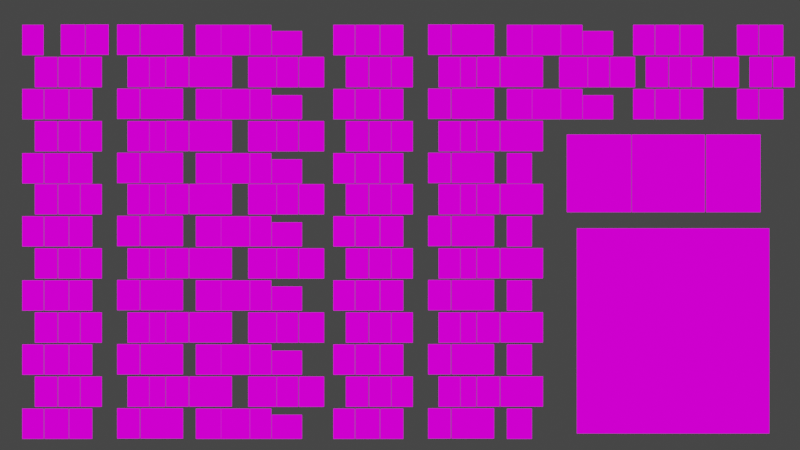 # Source: font_test.blend  (saved by Blender 2.80.43; exported with 4.5.12 LTS)
import bpy
from mathutils import Matrix  # noqa: F401  (used for matrix-valued properties, if any)

bpy.ops.wm.read_factory_settings(use_empty=True)
scene = bpy.context.scene
scene.name = 'Scene'

# ---- collections
col_collection = bpy.data.collections.new('Collection'); scene.collection.children.link(col_collection)

# ---- images (referenced by path relative to the original .blend; pixels are not part of the script)
import os
ASSET_DIR = os.environ.get("B2B_ASSET_DIR", "")  # directory of the original .blend (textures are referenced by path, not embedded)
HERE = os.path.dirname(os.path.abspath(__file__))  # packed textures are extracted next to this script under _unpacked/

def load_image(name, relpath, width, height, colorspace="sRGB"):
    """Load a texture the original file referenced (path relative to the .blend, or extracted next to this script)."""
    p = next((c for c in (os.path.join(HERE, relpath), os.path.join(ASSET_DIR, relpath)) if relpath and os.path.exists(c)), "")
    if p:
        img = bpy.data.images.load(p, check_existing=True)
        img.name = name
    else:  # same state as the original file: an image datablock whose file is absent (Cycles renders it pink)
        img = bpy.data.images.new(name, width, height)
        img.source = "FILE"
        img.filepath = "//" + (relpath or name)
    img.colorspace_settings.name = colorspace
    return img
img_digits_png = load_image('digits.png', 'digits.png', 1024, 1024, 'sRGB')

# ---- materials (node trees are filled in below, after node groups)
mat_font_test_mixed_msdf = bpy.data.materials.new('font_test_mixed_msdf')
mat_font_test_mixed_msdf.use_transparent_shadow = False
mat_font_test_mixed_msdf.roughness = 0.25

# ---- material node trees
mat_font_test_mixed_msdf.use_nodes = True; mat_font_test_mixed_msdf.node_tree.nodes.clear()
_N = mat_font_test_mixed_msdf.node_tree.nodes; _L = mat_font_test_mixed_msdf.node_tree.links
n0 = _N.new('ShaderNodeOutputMaterial'); n0.name = 'Material Output'; n0.location = (300, 300)
n1 = _N.new('ShaderNodeEmission'); n1.name = 'Emission'; n1.location = (10, 300)
n2 = _N.new('ShaderNodeTexImage'); n2.name = 'Image Texture'; n2.location = (-280, 280)
n2.image = img_digits_png
_L.new(n1.outputs[0], n0.inputs[0])
_L.new(n2.outputs[0], n1.inputs[0])
n0.is_active_output = True

# ---- world
world_world = bpy.data.worlds.new('World'); scene.world = world_world
world_world.use_nodes = True; world_world.node_tree.nodes.clear()
_N = world_world.node_tree.nodes; _L = world_world.node_tree.links
n0 = _N.new('ShaderNodeOutputWorld'); n0.name = 'World Output'; n0.location = (300, 300)
n1 = _N.new('ShaderNodeBackground'); n1.name = 'Background'; n1.location = (10, 300)
n1.inputs[0].default_value = (0.05088, 0.05088, 0.05088, 1.0)
_L.new(n1.outputs[0], n0.inputs[0])
n0.is_active_output = True
world_world.color = (0.05088, 0.05088, 0.05088)
world_world.use_sun_shadow = False
world_world.sun_shadow_jitter_overblur = 0.0

# ---- cameras
cam_camera = bpy.data.cameras.new('Camera')
cam_camera.sensor_fit = 'VERTICAL'
cam_camera.clip_end = 100.0
cam_camera.lens = 58.98
cam_camera.ortho_scale = 7.314
cam_camera.lens_unit = 'FOV'
cam_camera.dof.focus_distance = 0.0
cam_camera.dof.aperture_fstop = 128.0

# ---- lights
light_light = bpy.data.lights.new('Light', 'POINT')
light_light.transmission_factor = 0.0
light_light.cutoff_distance = 30.0
light_light.energy = 1000.0
light_light.shadow_buffer_clip_start = 1.001
light_light.shadow_soft_size = 0.1
light_light.shadow_maximum_resolution = 0.006
light_light.use_absolute_resolution = True

# ---- meshes
me_plane_013 = bpy.data.meshes.new('Plane.013')
me_plane_013.from_pydata([(0.5873, 0.04512, 6.107), (0.8139, 0.04512, 6.107), (0.5873, 0.3185, 6.107), (0.8139, 0.3185, 6.107), (0.8162, 0.04512, 6.107), (1.073, 0.04512, 6.107), (0.8162, 0.3185, 6.107), (1.073, 0.3185, 6.107), (1.077, 0.04512, 6.107), (1.269, 0.04512, 6.107), (1.077, 0.3185, 6.107), (1.269, 0.3185, 6.107)], [], [(3, 2, 0, 1), (7, 6, 4, 5), (11, 10, 8, 9)])
_uv = me_plane_013.uv_layers.new(name='UVMap')
_uv.uv.foreach_set('vector', [0.9825, 1.0, 0.9136, 1.0, 0.9136, 0.0, 0.9825, 2.436e-05, 0.9085, 1.0, 0.8306, 1.0, 0.8306, 0.0, 0.9085, 2.756e-05, 0.806, 1.0, 0.7475, 1.0, 0.7475, 0.0, 0.806, 2.071e-05])
me_plane_013.materials.append(mat_font_test_mixed_msdf)
me_plane_013.use_remesh_preserve_volume = False
me_plane_013.use_remesh_preserve_attributes = False
me_plane_013.use_mirror_vertex_groups = False
me_plane_013.update()
me_plane_014 = bpy.data.meshes.new('Plane.014')
me_plane_014.from_pydata([(-3.223, 1.81, 0.0), (-3.416, 1.81, 0.0), (-3.223, 1.536, 0.0), (-3.416, 1.536, 0.0), (-2.122, 1.52, 0.0), (-2.264, 1.52, 0.0), (-2.122, 1.246, 0.0), (-2.264, 1.246, 0.0), (-2.635, 1.813, 0.0), (-2.842, 1.813, 0.0), (-2.635, 1.539, 0.0), (-2.842, 1.539, 0.0), (-2.268, 1.52, 0.0), (-2.464, 1.52, 0.0), (-2.268, 1.246, 0.0), (-2.464, 1.246, 0.0), (-2.849, 1.813, 0.0), (-3.067, 1.813, 0.0), (-2.849, 1.539, 0.0), (-3.067, 1.539, 0.0), (-2.696, 1.52, 0.0), (-2.888, 1.52, 0.0), (-2.696, 1.246, 0.0), (-2.888, 1.246, 0.0), (-2.893, 1.52, 0.0), (-3.09, 1.52, 0.0), (-2.893, 1.246, 0.0), (-3.09, 1.246, 0.0), (-3.098, 1.52, 0.0), (-3.302, 1.52, 0.0), (-3.098, 1.246, 0.0), (-3.302, 1.246, 0.0), (0.5873, 0.04512, 6.107), (0.8139, 0.04512, 6.107), (0.5873, 0.3185, 6.107), (0.8139, 0.3185, 6.107), (0.8162, 0.04512, 6.107), (1.073, 0.04512, 6.107), (0.8162, 0.3185, 6.107), (1.073, 0.3185, 6.107), (1.077, 0.04512, 6.107), (1.269, 0.04512, 6.107), (1.077, 0.3185, 6.107), (1.269, 0.3185, 6.107), (-1.962, 1.813, 0.0), (-2.154, 1.813, 0.0), (-1.962, 1.539, 0.0), (-2.154, 1.539, 0.0), (-2.144, 1.813, 0.0), (-2.346, 1.813, 0.0), (-2.144, 1.539, 0.0), (-2.346, 1.539, 0.0), (-2.354, 1.813, 0.0), (-2.558, 1.813, 0.0), (-2.354, 1.539, 0.0), (-2.558, 1.539, 0.0), (-0.886, 1.754, -1.192e-07), (-1.159, 1.754, -1.192e-07), (-0.886, 1.536, -1.192e-07), (-1.159, 1.536, -1.192e-07), (-1.164, 1.81, -1.192e-07), (-1.356, 1.81, -1.192e-07), (-1.164, 1.536, -1.192e-07), (-1.356, 1.536, -1.192e-07), (-1.36, 1.81, -1.192e-07), (-1.617, 1.81, -1.192e-07), (-1.36, 1.536, -1.192e-07), (-1.617, 1.536, -1.192e-07), (-1.619, 1.81, -1.192e-07), (-1.846, 1.81, -1.192e-07), (-1.619, 1.536, -1.192e-07), (-1.846, 1.536, -1.192e-07), (-1.52, 1.521, 0.0), (-1.711, 1.521, 0.0), (-1.52, 1.248, 0.0), (-1.711, 1.248, 0.0), (-1.702, 1.521, 0.0), (-1.904, 1.521, 0.0), (-1.702, 1.248, 0.0), (-1.904, 1.248, 0.0), (-1.912, 1.521, 0.0), (-2.116, 1.521, 0.0), (-1.912, 1.248, 0.0), (-2.116, 1.248, 0.0), (-0.9201, 1.52, -1.192e-07), (-1.113, 1.52, -1.192e-07), (-0.9201, 1.246, -1.192e-07), (-1.113, 1.246, -1.192e-07), (-1.117, 1.52, -1.192e-07), (-1.373, 1.52, -1.192e-07), (-1.117, 1.246, -1.192e-07), (-1.373, 1.246, -1.192e-07), (-0.6866, 1.52, -1.192e-07), (-0.9133, 1.52, -1.192e-07), (-0.6866, 1.246, -1.192e-07), (-0.9133, 1.246, -1.192e-07), (-0.41, 1.81, 0.0), (-0.6031, 1.81, 0.0), (-0.41, 1.536, 0.0), (-0.6031, 1.536, 0.0), (0.6902, 1.52, 0.0), (0.5488, 1.52, 0.0), (0.6902, 1.246, 0.0), (0.5488, 1.246, 0.0), (0.02951, 1.81, 0.0), (-0.1772, 1.81, 0.0), (0.02951, 1.536, 0.0), (-0.1772, 1.536, 0.0), (0.5443, 1.52, 0.0), (0.3487, 1.52, 0.0), (0.5443, 1.246, 0.0), (0.3487, 1.246, 0.0), (-0.185, 1.81, 0.0), (-0.4025, 1.81, 0.0), (-0.185, 1.536, 0.0), (-0.4025, 1.536, 0.0), (0.1162, 1.52, 0.0), (-0.07589, 1.52, 0.0), (0.1162, 1.246, 0.0), (-0.07589, 1.246, 0.0), (-0.0807, 1.52, 0.0), (-0.2775, 1.52, 0.0), (-0.0807, 1.246, 0.0), (-0.2775, 1.246, 0.0), (-0.2859, 1.52, 0.0), (-0.4897, 1.52, 0.0), (-0.2859, 1.246, 0.0), (-0.4897, 1.246, 0.0), (0.8505, 1.813, 0.0), (0.6587, 1.813, 0.0), (0.8505, 1.539, 0.0), (0.6587, 1.539, 0.0), (0.6684, 1.813, 0.0), (0.4665, 1.813, 0.0), (0.6684, 1.539, 0.0), (0.4665, 1.539, 0.0), (0.4581, 1.813, 0.0), (0.2543, 1.813, 0.0), (0.4581, 1.539, 0.0), (0.2543, 1.539, 0.0), (1.927, 1.754, -1.192e-07), (1.653, 1.754, -1.192e-07), (1.927, 1.536, -1.192e-07), (1.653, 1.536, -1.192e-07), (1.649, 1.81, -1.192e-07), (1.456, 1.81, -1.192e-07), (1.649, 1.536, -1.192e-07), (1.456, 1.536, -1.192e-07), (1.452, 1.81, -1.192e-07), (1.196, 1.81, -1.192e-07), (1.452, 1.536, -1.192e-07), (1.196, 1.536, -1.192e-07), (1.193, 1.81, -1.192e-07), (0.9668, 1.81, -1.192e-07), (1.193, 1.536, -1.192e-07), (0.9668, 1.536, -1.192e-07), (1.293, 1.521, 0.0), (1.101, 1.521, 0.0), (1.293, 1.248, 0.0), (1.101, 1.248, 0.0), (1.111, 1.521, 0.0), (0.9089, 1.521, 0.0), (1.111, 1.248, 0.0), (0.9089, 1.248, 0.0), (0.9005, 1.521, 0.0), (0.6967, 1.521, 0.0), (0.9005, 1.248, 0.0), (0.6967, 1.248, 0.0), (1.892, 1.52, -1.192e-07), (1.7, 1.52, -1.192e-07), (1.892, 1.246, -1.192e-07), (1.7, 1.246, -1.192e-07), (1.696, 1.52, -1.192e-07), (1.439, 1.52, -1.192e-07), (1.696, 1.246, -1.192e-07), (1.439, 1.246, -1.192e-07), (2.126, 1.52, -1.192e-07), (1.899, 1.52, -1.192e-07), (2.126, 1.246, -1.192e-07), (1.899, 1.246, -1.192e-07), (2.301, 1.81, 0.0), (2.108, 1.81, 0.0), (2.301, 1.536, 0.0), (2.108, 1.536, 0.0), (2.741, 1.81, 0.0), (2.534, 1.81, 0.0), (2.741, 1.536, 0.0), (2.534, 1.536, 0.0), (2.526, 1.81, 0.0), (2.309, 1.81, 0.0), (2.526, 1.536, 0.0), (2.309, 1.536, 0.0), (2.828, 1.52, 0.0), (2.636, 1.52, 0.0), (2.828, 1.246, 0.0), (2.636, 1.246, 0.0), (2.631, 1.52, 0.0), (2.434, 1.52, 0.0), (2.631, 1.246, 0.0), (2.434, 1.246, 0.0), (2.426, 1.52, 0.0), (2.222, 1.52, 0.0), (2.426, 1.246, 0.0), (2.222, 1.246, 0.0), (-3.223, 1.23, 0.0), (-3.416, 1.23, 0.0), (-3.223, 0.9562, 0.0), (-3.416, 0.9562, 0.0), (-2.122, 0.9396, 0.0), (-2.264, 0.9396, 0.0), (-2.122, 0.6662, 0.0), (-2.264, 0.6662, 0.0), (-2.783, 1.23, 0.0), (-2.99, 1.23, 0.0), (-2.783, 0.9562, 0.0), (-2.99, 0.9562, 0.0), (-2.268, 0.9396, 0.0), (-2.464, 0.9396, 0.0), (-2.268, 0.6662, 0.0), (-2.464, 0.6662, 0.0), (-2.997, 1.23, 0.0), (-3.215, 1.23, 0.0), (-2.997, 0.9562, 0.0), (-3.215, 0.9562, 0.0), (-2.696, 0.9396, 0.0), (-2.888, 0.9396, 0.0), (-2.696, 0.6662, 0.0), (-2.888, 0.6662, 0.0), (-2.893, 0.9396, 0.0), (-3.09, 0.9396, 0.0), (-2.893, 0.6662, 0.0), (-3.09, 0.6662, 0.0), (-3.098, 0.9396, 0.0), (-3.302, 0.9396, 0.0), (-3.098, 0.6662, 0.0), (-3.302, 0.6662, 0.0), (-1.962, 1.233, 0.0), (-2.154, 1.233, 0.0), (-1.962, 0.9595, 0.0), (-2.154, 0.9595, 0.0), (-2.144, 1.233, 0.0), (-2.346, 1.233, 0.0), (-2.144, 0.9595, 0.0), (-2.346, 0.9595, 0.0), (-2.354, 1.233, 0.0), (-2.558, 1.233, 0.0), (-2.354, 0.9595, 0.0), (-2.558, 0.9595, 0.0), (-0.886, 1.174, -1.192e-07), (-1.159, 1.174, -1.192e-07), (-0.886, 0.9562, -1.192e-07), (-1.159, 0.9562, -1.192e-07), (-1.164, 1.23, -1.192e-07), (-1.356, 1.23, -1.192e-07), (-1.164, 0.9562, -1.192e-07), (-1.356, 0.9562, -1.192e-07), (-1.36, 1.23, -1.192e-07), (-1.617, 1.23, -1.192e-07), (-1.36, 0.9562, -1.192e-07), (-1.617, 0.9562, -1.192e-07), (-1.619, 1.23, -1.192e-07), (-1.846, 1.23, -1.192e-07), (-1.619, 0.9562, -1.192e-07), (-1.846, 0.9562, -1.192e-07), (-1.52, 0.9412, 0.0), (-1.711, 0.9412, 0.0), (-1.52, 0.6678, 0.0), (-1.711, 0.6678, 0.0), (-1.702, 0.9412, 0.0), (-1.904, 0.9412, 0.0), (-1.702, 0.6678, 0.0), (-1.904, 0.6678, 0.0), (-1.912, 0.9412, 0.0), (-2.116, 0.9412, 0.0), (-1.912, 0.6678, 0.0), (-2.116, 0.6678, 0.0), (-0.9201, 0.9396, -1.192e-07), (-1.113, 0.9396, -1.192e-07), (-0.9201, 0.6662, -1.192e-07), (-1.113, 0.6662, -1.192e-07), (-1.117, 0.9396, -1.192e-07), (-1.373, 0.9396, -1.192e-07), (-1.117, 0.6662, -1.192e-07), (-1.373, 0.6662, -1.192e-07), (-0.6866, 0.9396, -1.192e-07), (-0.9133, 0.9396, -1.192e-07), (-0.6866, 0.6662, -1.192e-07), (-0.9133, 0.6662, -1.192e-07), (-0.41, 1.23, 0.0), (-0.6031, 1.23, 0.0), (-0.41, 0.9562, 0.0), (-0.6031, 0.9562, 0.0), (0.6902, 0.9396, 0.0), (0.5488, 0.9396, 0.0), (0.6902, 0.6662, 0.0), (0.5488, 0.6662, 0.0), (0.02951, 1.23, 0.0), (-0.1772, 1.23, 0.0), (0.02951, 0.9562, 0.0), (-0.1772, 0.9562, 0.0), (0.5443, 0.9396, 0.0), (0.3487, 0.9396, 0.0), (0.5443, 0.6662, 0.0), (0.3487, 0.6662, 0.0), (-0.185, 1.23, 0.0), (-0.4025, 1.23, 0.0), (-0.185, 0.9562, 0.0), (-0.4025, 0.9562, 0.0), (0.1162, 0.9396, 0.0), (-0.07589, 0.9396, 0.0), (0.1162, 0.6662, 0.0), (-0.07589, 0.6662, 0.0), (-0.0807, 0.9396, 0.0), (-0.2775, 0.9396, 0.0), (-0.0807, 0.6662, 0.0), (-0.2775, 0.6662, 0.0), (-0.2859, 0.9396, 0.0), (-0.4897, 0.9396, 0.0), (-0.2859, 0.6662, 0.0), (-0.4897, 0.6662, 0.0), (0.8505, 1.233, 0.0), (0.6587, 1.233, 0.0), (0.8505, 0.9595, 0.0), (0.6587, 0.9595, 0.0), (0.6684, 1.233, 0.0), (0.4665, 1.233, 0.0), (0.6684, 0.9595, 0.0), (0.4665, 0.9595, 0.0), (0.4581, 1.233, 0.0), (0.2543, 1.233, 0.0), (0.4581, 0.9595, 0.0), (0.2543, 0.9595, 0.0), (1.927, 1.174, -1.192e-07), (1.653, 1.174, -1.192e-07), (1.927, 0.9562, -1.192e-07), (1.653, 0.9562, -1.192e-07), (1.649, 1.23, -1.192e-07), (1.456, 1.23, -1.192e-07), (1.649, 0.9562, -1.192e-07), (1.456, 0.9562, -1.192e-07), (1.452, 1.23, -1.192e-07), (1.196, 1.23, -1.192e-07), (1.452, 0.9562, -1.192e-07), (1.196, 0.9562, -1.192e-07), (1.193, 1.23, -1.192e-07), (0.9668, 1.23, -1.192e-07), (1.193, 0.9562, -1.192e-07), (0.9668, 0.9562, -1.192e-07), (1.293, 0.9412, 0.0), (1.101, 0.9412, 0.0), (1.293, 0.6678, 0.0), (1.101, 0.6678, 0.0), (1.111, 0.9412, 0.0), (0.9089, 0.9412, 0.0), (1.111, 0.6678, 0.0), (0.9089, 0.6678, 0.0), (0.9005, 0.9412, 0.0), (0.6967, 0.9412, 0.0), (0.9005, 0.6678, 0.0), (0.6967, 0.6678, 0.0), (3.322, -0.02956, 0.05164), (1.591, -0.02957, 0.05164), (3.322, -1.875, 0.05164), (1.591, -1.875, 0.05164), (2.301, 1.23, 0.0), (2.108, 1.23, 0.0), (2.301, 0.9562, 0.0), (2.108, 0.9562, 0.0), (2.741, 1.23, 0.0), (2.534, 1.23, 0.0), (2.741, 0.9562, 0.0), (2.534, 0.9562, 0.0), (2.526, 1.23, 0.0), (2.309, 1.23, 0.0), (2.526, 0.9562, 0.0), (2.309, 0.9562, 0.0), (-3.223, 0.6496, 0.0), (-3.416, 0.6496, 0.0), (-3.223, 0.3762, 0.0), (-3.416, 0.3762, 0.0), (-2.122, 0.3696, 0.0), (-2.264, 0.3696, 0.0), (-2.122, 0.0962, 0.0), (-2.264, 0.0962, 0.0), (-2.783, 0.6496, 0.0), (-2.99, 0.6496, 0.0), (-2.783, 0.3762, 0.0), (-2.99, 0.3762, 0.0), (-2.268, 0.3696, 0.0), (-2.464, 0.3696, 0.0), (-2.268, 0.0962, 0.0), (-2.464, 0.0962, 0.0), (-2.997, 0.6496, 0.0), (-3.215, 0.6496, 0.0), (-2.997, 0.3762, 0.0), (-3.215, 0.3762, 0.0), (-2.696, 0.3696, 0.0), (-2.888, 0.3696, 0.0), (-2.696, 0.0962, 0.0), (-2.888, 0.0962, 0.0), (-2.893, 0.3696, 0.0), (-3.09, 0.3696, 0.0), (-2.893, 0.0962, 0.0), (-3.09, 0.0962, 0.0), (-3.098, 0.3696, 0.0), (-3.302, 0.3696, 0.0), (-3.098, 0.0962, 0.0), (-3.302, 0.0962, 0.0), (-1.962, 0.6529, 0.0), (-2.154, 0.6529, 0.0), (-1.962, 0.3795, 0.0), (-2.154, 0.3795, 0.0), (-2.144, 0.6529, 0.0), (-2.346, 0.6529, 0.0), (-2.144, 0.3795, 0.0), (-2.346, 0.3795, 0.0), (-2.354, 0.6529, 0.0), (-2.558, 0.6529, 0.0), (-2.354, 0.3795, 0.0), (-2.558, 0.3795, 0.0), (-0.886, 0.5943, -1.192e-07), (-1.159, 0.5943, -1.192e-07), (-0.886, 0.3762, -1.192e-07), (-1.159, 0.3762, -1.192e-07), (-1.164, 0.6496, -1.192e-07), (-1.356, 0.6496, -1.192e-07), (-1.164, 0.3762, -1.192e-07), (-1.356, 0.3762, -1.192e-07), (-1.36, 0.6496, -1.192e-07), (-1.617, 0.6496, -1.192e-07), (-1.36, 0.3762, -1.192e-07), (-1.617, 0.3762, -1.192e-07), (-1.619, 0.6496, -1.192e-07), (-1.846, 0.6496, -1.192e-07), (-1.619, 0.3762, -1.192e-07), (-1.846, 0.3762, -1.192e-07), (-1.52, 0.3712, 0.0), (-1.711, 0.3712, 0.0), (-1.52, 0.09784, 0.0), (-1.711, 0.09784, 0.0), (-1.702, 0.3712, 0.0), (-1.904, 0.3712, 0.0), (-1.702, 0.09784, 0.0), (-1.904, 0.09784, 0.0), (-1.912, 0.3712, 0.0), (-2.116, 0.3712, 0.0), (-1.912, 0.09784, 0.0), (-2.116, 0.09784, 0.0), (-0.9201, 0.3696, -1.192e-07), (-1.113, 0.3696, -1.192e-07), (-0.9201, 0.0962, -1.192e-07), (-1.113, 0.0962, -1.192e-07), (-1.117, 0.3696, -1.192e-07), (-1.373, 0.3696, -1.192e-07), (-1.117, 0.0962, -1.192e-07), (-1.373, 0.0962, -1.192e-07), (-0.6866, 0.3696, -1.192e-07), (-0.9133, 0.3696, -1.192e-07), (-0.6866, 0.0962, -1.192e-07), (-0.9133, 0.0962, -1.192e-07), (-0.41, 0.6496, 0.0), (-0.6031, 0.6496, 0.0), (-0.41, 0.3762, 0.0), (-0.6031, 0.3762, 0.0), (0.6902, 0.3696, 0.0), (0.5488, 0.3696, 0.0), (0.6902, 0.0962, 0.0), (0.5488, 0.0962, 0.0), (0.02951, 0.6496, 0.0), (-0.1772, 0.6496, 0.0), (0.02951, 0.3762, 0.0), (-0.1772, 0.3762, 0.0), (0.5443, 0.3696, 0.0), (0.3487, 0.3696, 0.0), (0.5443, 0.0962, 0.0), (0.3487, 0.0962, 0.0), (-0.185, 0.6496, 0.0), (-0.4025, 0.6496, 0.0), (-0.185, 0.3762, 0.0), (-0.4025, 0.3762, 0.0), (0.1162, 0.3696, 0.0), (-0.07589, 0.3696, 0.0), (0.1162, 0.0962, 0.0), (-0.07589, 0.0962, 0.0), (-0.0807, 0.3696, 0.0), (-0.2775, 0.3696, 0.0), (-0.0807, 0.0962, 0.0), (-0.2775, 0.0962, 0.0), (-0.2859, 0.3696, 0.0), (-0.4897, 0.3696, 0.0), (-0.2859, 0.0962, 0.0), (-0.4897, 0.0962, 0.0), (0.8505, 0.6529, 0.0), (0.6587, 0.6529, 0.0), (0.8505, 0.3795, 0.0), (0.6587, 0.3795, 0.0), (0.6684, 0.6529, 0.0), (0.4665, 0.6529, 0.0), (0.6684, 0.3795, 0.0), (0.4665, 0.3795, 0.0), (0.4581, 0.6529, 0.0), (0.2543, 0.6529, 0.0), (0.4581, 0.3795, 0.0), (0.2543, 0.3795, 0.0), (1.193, 0.6496, -1.192e-07), (0.9668, 0.6496, -1.192e-07), (1.193, 0.3762, -1.192e-07), (0.9668, 0.3762, -1.192e-07), (1.293, 0.3712, 0.0), (1.101, 0.3712, 0.0), (1.293, 0.09784, 0.0), (1.101, 0.09784, 0.0), (1.111, 0.3712, 0.0), (0.9089, 0.3712, 0.0), (1.111, 0.09784, 0.0), (0.9089, 0.09784, 0.0), (0.9005, 0.3712, 0.0), (0.6967, 0.3712, 0.0), (0.9005, 0.09784, 0.0), (0.6967, 0.09783, 0.0), (-3.223, 0.07959, 0.0), (-3.416, 0.07958, 0.0), (-3.223, -0.1938, 0.0), (-3.416, -0.1938, 0.0), (-2.783, 0.07959, 0.0), (-2.99, 0.07959, 0.0), (-2.783, -0.1938, 0.0), (-2.99, -0.1938, 0.0), (-2.997, 0.07959, 0.0), (-3.215, 0.07959, 0.0), (-2.997, -0.1938, 0.0), (-3.215, -0.1938, 0.0), (-1.962, 0.08286, 0.0), (-2.154, 0.08286, 0.0), (-1.962, -0.1905, 0.0), (-2.154, -0.1905, 0.0), (-2.144, 0.08286, 0.0), (-2.346, 0.08286, 0.0), (-2.144, -0.1905, 0.0), (-2.346, -0.1905, 0.0), (-2.354, 0.08286, 0.0), (-2.558, 0.08286, 0.0), (-2.354, -0.1905, 0.0), (-2.558, -0.1905, 0.0), (-0.886, 0.02434, -1.192e-07), (-1.159, 0.02434, -1.192e-07), (-0.886, -0.1938, -1.192e-07), (-1.159, -0.1938, -1.192e-07), (-1.164, 0.07959, -1.192e-07), (-1.356, 0.07959, -1.192e-07), (-1.164, -0.1938, -1.192e-07), (-1.356, -0.1938, -1.192e-07), (-1.36, 0.07959, -1.192e-07), (-1.617, 0.07959, -1.192e-07), (-1.36, -0.1938, -1.192e-07), (-1.617, -0.1938, -1.192e-07), (-1.619, 0.07959, -1.192e-07), (-1.846, 0.07959, -1.192e-07), (-1.619, -0.1938, -1.192e-07), (-1.846, -0.1938, -1.192e-07), (-0.41, 0.07959, 0.0), (-0.6031, 0.07958, 0.0), (-0.41, -0.1938, 0.0), (-0.6031, -0.1938, 0.0), (0.02951, 0.07959, 0.0), (-0.1772, 0.07959, 0.0), (0.02951, -0.1938, 0.0), (-0.1772, -0.1938, 0.0), (-0.185, 0.07959, 0.0), (-0.4025, 0.07959, 0.0), (-0.185, -0.1938, 0.0), (-0.4025, -0.1938, 0.0), (0.8505, 0.08286, 0.0), (0.6587, 0.08286, 0.0), (0.8505, -0.1905, 0.0), (0.6587, -0.1905, 0.0), (0.6684, 0.08286, 0.0), (0.4665, 0.08286, 0.0), (0.6684, -0.1905, 0.0), (0.4665, -0.1905, 0.0), (0.4581, 0.08286, 0.0), (0.2543, 0.08286, 0.0), (0.4581, -0.1905, 0.0), (0.2543, -0.1905, 0.0), (1.193, 0.07959, -1.192e-07), (0.9668, 0.07959, -1.192e-07), (1.193, -0.1938, -1.192e-07), (0.9668, -0.1938, -1.192e-07), (-2.122, -0.2104, 0.0), (-2.264, -0.2104, 0.0), (-2.122, -0.4838, 0.0), (-2.264, -0.4838, 0.0), (-2.268, -0.2104, 0.0), (-2.464, -0.2104, 0.0), (-2.268, -0.4838, 0.0), (-2.464, -0.4838, 0.0), (-2.696, -0.2104, 0.0), (-2.888, -0.2104, 0.0), (-2.696, -0.4838, 0.0), (-2.888, -0.4838, 0.0), (-2.893, -0.2104, 0.0), (-3.09, -0.2104, 0.0), (-2.893, -0.4838, 0.0), (-3.09, -0.4838, 0.0), (-3.098, -0.2104, 0.0), (-3.302, -0.2104, 0.0), (-3.098, -0.4838, 0.0), (-3.302, -0.4838, 0.0), (-1.52, -0.2088, 0.0), (-1.711, -0.2088, 0.0), (-1.52, -0.4822, 0.0), (-1.711, -0.4822, 0.0), (-1.702, -0.2088, 0.0), (-1.904, -0.2088, 0.0), (-1.702, -0.4822, 0.0), (-1.904, -0.4822, 0.0), (-1.912, -0.2088, 0.0), (-2.116, -0.2088, 0.0), (-1.912, -0.4822, 0.0), (-2.116, -0.4822, 0.0), (-0.9201, -0.2104, -1.192e-07), (-1.113, -0.2104, -1.192e-07), (-0.9201, -0.4838, -1.192e-07), (-1.113, -0.4838, -1.192e-07), (-1.117, -0.2104, -1.192e-07), (-1.373, -0.2104, -1.192e-07), (-1.117, -0.4838, -1.192e-07), (-1.373, -0.4838, -1.192e-07), (-0.6866, -0.2104, -1.192e-07), (-0.9133, -0.2104, -1.192e-07), (-0.6866, -0.4838, -1.192e-07), (-0.9133, -0.4838, -1.192e-07), (0.6902, -0.2104, 0.0), (0.5488, -0.2104, 0.0), (0.6902, -0.4838, 0.0), (0.5488, -0.4838, 0.0), (0.5443, -0.2104, 0.0), (0.3487, -0.2104, 0.0), (0.5443, -0.4838, 0.0), (0.3487, -0.4838, 0.0), (0.1162, -0.2104, 0.0), (-0.07589, -0.2104, 0.0), (0.1162, -0.4838, 0.0), (-0.07589, -0.4838, 0.0), (-0.0807, -0.2104, 0.0), (-0.2775, -0.2104, 0.0), (-0.0807, -0.4838, 0.0), (-0.2775, -0.4838, 0.0), (-0.2859, -0.2104, 0.0), (-0.4897, -0.2104, 0.0), (-0.2859, -0.4838, 0.0), (-0.4897, -0.4838, 0.0), (1.293, -0.2088, 0.0), (1.101, -0.2088, 0.0), (1.293, -0.4822, 0.0), (1.101, -0.4822, 0.0), (1.111, -0.2088, 0.0), (0.9089, -0.2088, 0.0), (1.111, -0.4822, 0.0), (0.9089, -0.4822, 0.0), (0.9005, -0.2088, 0.0), (0.6967, -0.2088, 0.0), (0.9005, -0.4822, 0.0), (0.6967, -0.4822, 0.0), (-3.223, -0.5004, 0.0), (-3.416, -0.5004, 0.0), (-3.223, -0.7738, 0.0), (-3.416, -0.7738, 0.0), (-2.783, -0.5004, 0.0), (-2.99, -0.5004, 0.0), (-2.783, -0.7738, 0.0), (-2.99, -0.7738, 0.0), (-2.997, -0.5004, 0.0), (-3.215, -0.5004, 0.0), (-2.997, -0.7738, 0.0), (-3.215, -0.7738, 0.0), (-1.962, -0.4971, 0.0), (-2.154, -0.4971, 0.0), (-1.962, -0.7705, 0.0), (-2.154, -0.7705, 0.0), (-2.144, -0.4971, 0.0), (-2.346, -0.4971, 0.0), (-2.144, -0.7705, 0.0), (-2.346, -0.7705, 0.0), (-2.354, -0.4971, 0.0), (-2.558, -0.4971, 0.0), (-2.354, -0.7705, 0.0), (-2.558, -0.7705, 0.0), (-0.886, -0.5557, -1.192e-07), (-1.159, -0.5557, -1.192e-07), (-0.886, -0.7738, -1.192e-07), (-1.159, -0.7738, -1.192e-07), (-1.164, -0.5004, -1.192e-07), (-1.356, -0.5004, -1.192e-07), (-1.164, -0.7738, -1.192e-07), (-1.356, -0.7738, -1.192e-07), (-1.36, -0.5004, -1.192e-07), (-1.617, -0.5004, -1.192e-07), (-1.36, -0.7738, -1.192e-07), (-1.617, -0.7738, -1.192e-07), (-1.619, -0.5004, -1.192e-07), (-1.846, -0.5004, -1.192e-07), (-1.619, -0.7738, -1.192e-07), (-1.846, -0.7738, -1.192e-07), (-0.41, -0.5004, 0.0), (-0.6031, -0.5004, 0.0), (-0.41, -0.7738, 0.0), (-0.6031, -0.7738, 0.0), (0.02951, -0.5004, 0.0), (-0.1772, -0.5004, 0.0), (0.02951, -0.7738, 0.0), (-0.1772, -0.7738, 0.0), (-0.185, -0.5004, 0.0), (-0.4025, -0.5004, 0.0), (-0.185, -0.7738, 0.0), (-0.4025, -0.7738, 0.0), (0.8505, -0.4971, 0.0), (0.6587, -0.4971, 0.0), (0.8505, -0.7705, 0.0), (0.6587, -0.7705, 0.0), (0.6684, -0.4971, 0.0), (0.4665, -0.4971, 0.0), (0.6684, -0.7705, 0.0), (0.4665, -0.7705, 0.0), (0.4581, -0.4971, 0.0), (0.2543, -0.4971, 0.0), (0.4581, -0.7705, 0.0), (0.2543, -0.7705, 0.0), (1.193, -0.5004, -1.192e-07), (0.9668, -0.5004, -1.192e-07), (1.193, -0.7738, -1.192e-07), (0.9668, -0.7738, -1.192e-07), (-2.122, -0.7904, 0.0), (-2.264, -0.7904, 0.0), (-2.122, -1.064, 0.0), (-2.264, -1.064, 0.0), (-2.268, -0.7904, 0.0), (-2.464, -0.7904, 0.0), (-2.268, -1.064, 0.0), (-2.464, -1.064, 0.0), (-2.696, -0.7904, 0.0), (-2.888, -0.7904, 0.0), (-2.696, -1.064, 0.0), (-2.888, -1.064, 0.0), (-2.893, -0.7904, 0.0), (-3.09, -0.7904, 0.0), (-2.893, -1.064, 0.0), (-3.09, -1.064, 0.0), (-3.098, -0.7904, 0.0), (-3.302, -0.7904, 0.0), (-3.098, -1.064, 0.0), (-3.302, -1.064, 0.0), (-1.52, -0.7888, 0.0), (-1.711, -0.7888, 0.0), (-1.52, -1.062, 0.0), (-1.711, -1.062, 0.0), (-1.702, -0.7888, 0.0), (-1.904, -0.7888, 0.0), (-1.702, -1.062, 0.0), (-1.904, -1.062, 0.0), (-1.912, -0.7888, 0.0), (-2.116, -0.7888, 0.0), (-1.912, -1.062, 0.0), (-2.116, -1.062, 0.0), (-0.9201, -0.7904, -1.192e-07), (-1.113, -0.7904, -1.192e-07), (-0.9201, -1.064, -1.192e-07), (-1.113, -1.064, -1.192e-07), (-1.117, -0.7904, -1.192e-07), (-1.373, -0.7904, -1.192e-07), (-1.117, -1.064, -1.192e-07), (-1.373, -1.064, -1.192e-07), (-0.6866, -0.7904, -1.192e-07), (-0.9133, -0.7904, -1.192e-07), (-0.6866, -1.064, -1.192e-07), (-0.9133, -1.064, -1.192e-07), (0.6902, -0.7904, 0.0), (0.5488, -0.7904, 0.0), (0.6902, -1.064, 0.0), (0.5488, -1.064, 0.0), (0.5443, -0.7904, 0.0), (0.3487, -0.7904, 0.0), (0.5443, -1.064, 0.0), (0.3487, -1.064, 0.0), (0.1162, -0.7904, 0.0), (-0.07589, -0.7904, 0.0), (0.1162, -1.064, 0.0), (-0.07589, -1.064, 0.0), (-0.0807, -0.7904, 0.0), (-0.2775, -0.7904, 0.0), (-0.0807, -1.064, 0.0), (-0.2775, -1.064, 0.0), (-0.2859, -0.7904, 0.0), (-0.4897, -0.7904, 0.0), (-0.2859, -1.064, 0.0), (-0.4897, -1.064, 0.0), (1.293, -0.7888, 0.0), (1.101, -0.7888, 0.0), (1.293, -1.062, 0.0), (1.101, -1.062, 0.0), (1.111, -0.7888, 0.0), (0.9089, -0.7888, 0.0), (1.111, -1.062, 0.0), (0.9089, -1.062, 0.0), (0.9005, -0.7888, 0.0), (0.6967, -0.7888, 0.0), (0.9005, -1.062, 0.0), (0.6967, -1.062, 0.0), (-3.223, -1.08, 0.0), (-3.416, -1.08, 0.0), (-3.223, -1.354, 0.0), (-3.416, -1.354, 0.0), (-2.783, -1.08, 0.0), (-2.99, -1.08, 0.0), (-2.783, -1.354, 0.0), (-2.99, -1.354, 0.0), (-2.997, -1.08, 0.0), (-3.215, -1.08, 0.0), (-2.997, -1.354, 0.0), (-3.215, -1.354, 0.0), (-1.962, -1.077, 0.0), (-2.154, -1.077, 0.0), (-1.962, -1.351, 0.0), (-2.154, -1.351, 0.0), (-2.144, -1.077, 0.0), (-2.346, -1.077, 0.0), (-2.144, -1.351, 0.0), (-2.346, -1.351, 0.0), (-2.354, -1.077, 0.0), (-2.558, -1.077, 0.0), (-2.354, -1.351, 0.0), (-2.558, -1.351, 0.0), (-0.886, -1.136, -1.192e-07), (-1.159, -1.136, -1.192e-07), (-0.886, -1.354, -1.192e-07), (-1.159, -1.354, -1.192e-07), (-1.164, -1.08, -1.192e-07), (-1.356, -1.08, -1.192e-07), (-1.164, -1.354, -1.192e-07), (-1.356, -1.354, -1.192e-07), (-1.36, -1.08, -1.192e-07), (-1.617, -1.08, -1.192e-07), (-1.36, -1.354, -1.192e-07), (-1.617, -1.354, -1.192e-07), (-1.619, -1.08, -1.192e-07), (-1.846, -1.08, -1.192e-07), (-1.619, -1.354, -1.192e-07), (-1.846, -1.354, -1.192e-07), (-0.41, -1.08, 0.0), (-0.6031, -1.08, 0.0), (-0.41, -1.354, 0.0), (-0.6031, -1.354, 0.0), (0.02951, -1.08, 0.0), (-0.1772, -1.08, 0.0), (0.02951, -1.354, 0.0), (-0.1772, -1.354, 0.0), (-0.185, -1.08, 0.0), (-0.4025, -1.08, 0.0), (-0.185, -1.354, 0.0), (-0.4025, -1.354, 0.0), (0.8505, -1.077, 0.0), (0.6587, -1.077, 0.0), (0.8505, -1.351, 0.0), (0.6587, -1.351, 0.0), (0.6684, -1.077, 0.0), (0.4665, -1.077, 0.0), (0.6684, -1.351, 0.0), (0.4665, -1.351, 0.0), (0.4581, -1.077, 0.0), (0.2543, -1.077, 0.0), (0.4581, -1.351, 0.0), (0.2543, -1.351, 0.0), (1.193, -1.08, -1.192e-07), (0.9668, -1.08, -1.192e-07), (1.193, -1.354, -1.192e-07), (0.9668, -1.354, -1.192e-07), (-2.122, -1.37, 0.0), (-2.264, -1.37, 0.0), (-2.122, -1.644, 0.0), (-2.264, -1.644, 0.0), (-2.268, -1.37, 0.0), (-2.464, -1.37, 0.0), (-2.268, -1.644, 0.0), (-2.464, -1.644, 0.0), (-2.696, -1.37, 0.0), (-2.888, -1.37, 0.0), (-2.696, -1.644, 0.0), (-2.888, -1.644, 0.0), (-2.893, -1.37, 0.0), (-3.09, -1.37, 0.0), (-2.893, -1.644, 0.0), (-3.09, -1.644, 0.0), (-3.098, -1.37, 0.0), (-3.302, -1.37, 0.0), (-3.098, -1.644, 0.0), (-3.302, -1.644, 0.0), (-1.52, -1.369, 0.0), (-1.711, -1.369, 0.0), (-1.52, -1.642, 0.0), (-1.711, -1.642, 0.0), (-1.702, -1.369, 0.0), (-1.904, -1.369, 0.0), (-1.702, -1.642, 0.0), (-1.904, -1.642, 0.0), (-1.912, -1.369, 0.0), (-2.116, -1.369, 0.0), (-1.912, -1.642, 0.0), (-2.116, -1.642, 0.0), (-0.9201, -1.37, -1.192e-07), (-1.113, -1.37, -1.192e-07), (-0.9201, -1.644, -1.192e-07), (-1.113, -1.644, -1.192e-07), (-1.117, -1.37, -1.192e-07), (-1.373, -1.37, -1.192e-07), (-1.117, -1.644, -1.192e-07), (-1.373, -1.644, -1.192e-07), (-0.6866, -1.37, -1.192e-07), (-0.9133, -1.37, -1.192e-07), (-0.6866, -1.644, -1.192e-07), (-0.9133, -1.644, -1.192e-07), (0.6902, -1.37, 0.0), (0.5488, -1.37, 0.0), (0.6902, -1.644, 0.0), (0.5488, -1.644, 0.0), (0.5443, -1.37, 0.0), (0.3487, -1.37, 0.0), (0.5443, -1.644, 0.0), (0.3487, -1.644, 0.0), (0.1162, -1.37, 0.0), (-0.07589, -1.37, 0.0), (0.1162, -1.644, 0.0), (-0.07589, -1.644, 0.0), (-0.0807, -1.37, 0.0), (-0.2775, -1.37, 0.0), (-0.0807, -1.644, 0.0), (-0.2775, -1.644, 0.0), (-0.2859, -1.37, 0.0), (-0.4897, -1.37, 0.0), (-0.2859, -1.644, 0.0), (-0.4897, -1.644, 0.0), (1.293, -1.369, 0.0), (1.101, -1.369, 0.0), (1.293, -1.642, 0.0), (1.101, -1.642, 0.0), (1.111, -1.369, 0.0), (0.9089, -1.369, 0.0), (1.111, -1.642, 0.0), (0.9089, -1.642, 0.0), (0.9005, -1.369, 0.0), (0.6967, -1.369, 0.0), (0.9005, -1.642, 0.0), (0.6967, -1.642, 0.0), (-3.223, -1.66, 0.0), (-3.416, -1.66, 0.0), (-3.223, -1.934, 0.0), (-3.416, -1.934, 0.0), (-2.783, -1.66, 0.0), (-2.99, -1.66, 0.0), (-2.783, -1.934, 0.0), (-2.99, -1.934, 0.0), (-2.997, -1.66, 0.0), (-3.215, -1.66, 0.0), (-2.997, -1.934, 0.0), (-3.215, -1.934, 0.0), (-1.962, -1.657, 0.0), (-2.154, -1.657, 0.0), (-1.962, -1.931, 0.0), (-2.154, -1.931, 0.0), (-2.144, -1.657, 0.0), (-2.346, -1.657, 0.0), (-2.144, -1.931, 0.0), (-2.346, -1.931, 0.0), (-2.354, -1.657, 0.0), (-2.558, -1.657, 0.0), (-2.354, -1.931, 0.0), (-2.558, -1.931, 0.0), (-0.886, -1.716, -1.192e-07), (-1.159, -1.716, -1.192e-07), (-0.886, -1.934, -1.192e-07), (-1.159, -1.934, -1.192e-07), (-1.164, -1.66, -1.192e-07), (-1.356, -1.66, -1.192e-07), (-1.164, -1.934, -1.192e-07), (-1.356, -1.934, -1.192e-07), (-1.36, -1.66, -1.192e-07), (-1.617, -1.66, -1.192e-07), (-1.36, -1.934, -1.192e-07), (-1.617, -1.934, -1.192e-07), (-1.619, -1.66, -1.192e-07), (-1.846, -1.66, -1.192e-07), (-1.619, -1.934, -1.192e-07), (-1.846, -1.934, -1.192e-07), (-0.41, -1.66, 0.0), (-0.6031, -1.66, 0.0), (-0.41, -1.934, 0.0), (-0.6031, -1.934, 0.0), (0.02951, -1.66, 0.0), (-0.1772, -1.66, 0.0), (0.02951, -1.934, 0.0), (-0.1772, -1.934, 0.0), (-0.185, -1.66, 0.0), (-0.4025, -1.66, 0.0), (-0.185, -1.934, 0.0), (-0.4025, -1.934, 0.0), (0.8505, -1.657, 0.0), (0.6587, -1.657, 0.0), (0.8505, -1.931, 0.0), (0.6587, -1.931, 0.0), (0.6684, -1.657, 0.0), (0.4665, -1.657, 0.0), (0.6684, -1.931, 0.0), (0.4665, -1.931, 0.0), (0.4581, -1.657, 0.0), (0.2543, -1.657, 0.0), (0.4581, -1.931, 0.0), (0.2543, -1.931, 0.0), (1.193, -1.66, -1.192e-07), (0.9668, -1.66, -1.192e-07), (1.193, -1.934, -1.192e-07), (0.9668, -1.934, -1.192e-07), (3.065, 1.52, -1.192e-07), (2.838, 1.52, -1.192e-07), (3.065, 1.246, -1.192e-07), (2.838, 1.246, -1.192e-07), (3.24, 1.81, 0.0), (3.047, 1.81, 0.0), (3.24, 1.536, 0.0), (3.047, 1.536, 0.0), (3.465, 1.81, 0.0), (3.248, 1.81, 0.0), (3.465, 1.536, 0.0), (3.248, 1.536, 0.0), (3.569, 1.52, 0.0), (3.373, 1.52, 0.0), (3.569, 1.246, 0.0), (3.373, 1.246, 0.0), (3.364, 1.52, 0.0), (3.16, 1.52, 0.0), (3.364, 1.246, 0.0), (3.16, 1.246, 0.0), (3.24, 1.23, 0.0), (3.047, 1.23, 0.0), (3.24, 0.9562, 0.0), (3.047, 0.9562, 0.0), (3.465, 1.23, 0.0), (3.248, 1.23, 0.0), (3.465, 0.9562, 0.0), (3.248, 0.9562, 0.0)], [], [(0, 1, 3, 2), (4, 5, 7, 6), (8, 9, 11, 10), (12, 13, 15, 14), (16, 17, 19, 18), (20, 21, 23, 22), (24, 25, 27, 26), (28, 29, 31, 30), (35, 34, 32, 33), (39, 38, 36, 37), (43, 42, 40, 41), (44, 45, 47, 46), (48, 49, 51, 50), (52, 53, 55, 54), (56, 57, 59, 58), (60, 61, 63, 62), (64, 65, 67, 66), (68, 69, 71, 70), (72, 73, 75, 74), (76, 77, 79, 78), (80, 81, 83, 82), (84, 85, 87, 86), (88, 89, 91, 90), (92, 93, 95, 94), (96, 97, 99, 98), (100, 101, 103, 102), (104, 105, 107, 106), (108, 109, 111, 110), (112, 113, 115, 114), (116, 117, 119, 118), (120, 121, 123, 122), (124, 125, 127, 126), (128, 129, 131, 130), (132, 133, 135, 134), (136, 137, 139, 138), (140, 141, 143, 142), (144, 145, 147, 146), (148, 149, 151, 150), (152, 153, 155, 154), (156, 157, 159, 158), (160, 161, 163, 162), (164, 165, 167, 166), (168, 169, 171, 170), (172, 173, 175, 174), (176, 177, 179, 178), (180, 181, 183, 182), (184, 185, 187, 186), (188, 189, 191, 190), (192, 193, 195, 194), (196, 197, 199, 198), (200, 201, 203, 202), (204, 205, 207, 206), (208, 209, 211, 210), (212, 213, 215, 214), (216, 217, 219, 218), (220, 221, 223, 222), (224, 225, 227, 226), (228, 229, 231, 230), (232, 233, 235, 234), (236, 237, 239, 238), (240, 241, 243, 242), (244, 245, 247, 246), (248, 249, 251, 250), (252, 253, 255, 254), (256, 257, 259, 258), (260, 261, 263, 262), (264, 265, 267, 266), (268, 269, 271, 270), (272, 273, 275, 274), (276, 277, 279, 278), (280, 281, 283, 282), (284, 285, 287, 286), (288, 289, 291, 290), (292, 293, 295, 294), (296, 297, 299, 298), (300, 301, 303, 302), (304, 305, 307, 306), (308, 309, 311, 310), (312, 313, 315, 314), (316, 317, 319, 318), (320, 321, 323, 322), (324, 325, 327, 326), (328, 329, 331, 330), (332, 333, 335, 334), (336, 337, 339, 338), (340, 341, 343, 342), (344, 345, 347, 346), (348, 349, 351, 350), (352, 353, 355, 354), (356, 357, 359, 358), (360, 361, 363, 362), (364, 365, 367, 366), (368, 369, 371, 370), (372, 373, 375, 374), (376, 377, 379, 378), (380, 381, 383, 382), (384, 385, 387, 386), (388, 389, 391, 390), (392, 393, 395, 394), (396, 397, 399, 398), (400, 401, 403, 402), (404, 405, 407, 406), (408, 409, 411, 410), (412, 413, 415, 414), (416, 417, 419, 418), (420, 421, 423, 422), (424, 425, 427, 426), (428, 429, 431, 430), (432, 433, 435, 434), (436, 437, 439, 438), (440, 441, 443, 442), (444, 445, 447, 446), (448, 449, 451, 450), (452, 453, 455, 454), (456, 457, 459, 458), (460, 461, 463, 462), (464, 465, 467, 466), (468, 469, 471, 470), (472, 473, 475, 474), (476, 477, 479, 478), (480, 481, 483, 482), (484, 485, 487, 486), (488, 489, 491, 490), (492, 493, 495, 494), (496, 497, 499, 498), (500, 501, 503, 502), (504, 505, 507, 506), (508, 509, 511, 510), (512, 513, 515, 514), (516, 517, 519, 518), (520, 521, 523, 522), (524, 525, 527, 526), (528, 529, 531, 530), (532, 533, 535, 534), (536, 537, 539, 538), (540, 541, 543, 542), (544, 545, 547, 546), (548, 549, 551, 550), (552, 553, 555, 554), (556, 557, 559, 558), (560, 561, 563, 562), (564, 565, 567, 566), (568, 569, 571, 570), (572, 573, 575, 574), (576, 577, 579, 578), (580, 581, 583, 582), (584, 585, 587, 586), (588, 589, 591, 590), (592, 593, 595, 594), (596, 597, 599, 598), (600, 601, 603, 602), (604, 605, 607, 606), (608, 609, 611, 610), (612, 613, 615, 614), (616, 617, 619, 618), (620, 621, 623, 622), (624, 625, 627, 626), (628, 629, 631, 630), (632, 633, 635, 634), (636, 637, 639, 638), (640, 641, 643, 642), (644, 645, 647, 646), (648, 649, 651, 650), (652, 653, 655, 654), (656, 657, 659, 658), (660, 661, 663, 662), (664, 665, 667, 666), (668, 669, 671, 670), (672, 673, 675, 674), (676, 677, 679, 678), (680, 681, 683, 682), (684, 685, 687, 686), (688, 689, 691, 690), (692, 693, 695, 694), (696, 697, 699, 698), (700, 701, 703, 702), (704, 705, 707, 706), (708, 709, 711, 710), (712, 713, 715, 714), (716, 717, 719, 718), (720, 721, 723, 722), (724, 725, 727, 726), (728, 729, 731, 730), (732, 733, 735, 734), (736, 737, 739, 738), (740, 741, 743, 742), (744, 745, 747, 746), (748, 749, 751, 750), (752, 753, 755, 754), (756, 757, 759, 758), (760, 761, 763, 762), (764, 765, 767, 766), (768, 769, 771, 770), (772, 773, 775, 774), (776, 777, 779, 778), (780, 781, 783, 782), (784, 785, 787, 786), (788, 789, 791, 790), (792, 793, 795, 794), (796, 797, 799, 798), (800, 801, 803, 802), (804, 805, 807, 806), (808, 809, 811, 810), (812, 813, 815, 814), (816, 817, 819, 818), (820, 821, 823, 822), (824, 825, 827, 826), (828, 829, 831, 830), (832, 833, 835, 834), (836, 837, 839, 838), (840, 841, 843, 842), (844, 845, 847, 846), (848, 849, 851, 850), (852, 853, 855, 854), (856, 857, 859, 858), (860, 861, 863, 862), (864, 865, 867, 866), (868, 869, 871, 870), (872, 873, 875, 874), (876, 877, 879, 878), (880, 881, 883, 882), (884, 885, 887, 886), (888, 889, 891, 890), (892, 893, 895, 894), (896, 897, 899, 898), (900, 901, 903, 902), (904, 905, 907, 906), (908, 909, 911, 910), (912, 913, 915, 914), (916, 917, 919, 918), (920, 921, 923, 922), (924, 925, 927, 926), (928, 929, 931, 930), (932, 933, 935, 934), (936, 937, 939, 938), (940, 941, 943, 942), (944, 945, 947, 946), (948, 949, 951, 950), (952, 953, 955, 954), (956, 957, 959, 958), (960, 961, 963, 962), (964, 965, 967, 966), (968, 969, 971, 970), (972, 973, 975, 974), (976, 977, 979, 978), (980, 981, 983, 982), (984, 985, 987, 986), (988, 989, 991, 990), (992, 993, 995, 994), (996, 997, 999, 998), (1000, 1001, 1003, 1002), (1004, 1005, 1007, 1006), (1008, 1009, 1011, 1010), (1012, 1013, 1015, 1014), (1016, 1017, 1019, 1018), (1020, 1021, 1023, 1022), (1024, 1025, 1027, 1026), (1028, 1029, 1031, 1030), (1032, 1033, 1035, 1034), (1036, 1037, 1039, 1038), (1040, 1041, 1043, 1042), (1044, 1045, 1047, 1046)])
_uv = me_plane_014.uv_layers.new(name='UVMap')
_uv.uv.foreach_set('vector', [0.05865, 1.0, 0.0, 1.0, 0.0, 0.0, 0.05865, 2.075e-05, 0.126, 1.0, 0.08306, 1.0, 0.08306, 0.0, 0.126, 1.52e-05, 0.2289, 1.0, 0.1661, 1.0, 0.1661, 0.0, 0.2289, 2.223e-05, 0.3086, 1.0, 0.2492, 1.0, 0.2492, 0.0, 0.3086, 2.103e-05, 0.3983, 1.0, 0.3322, 1.0, 0.3322, 0.0, 0.3983, 2.338e-05, 0.4736, 1.0, 0.4153, 1.0, 0.4153, 0.0, 0.4736, 2.065e-05, 0.5581, 1.0, 0.4983, 1.0, 0.4983, 0.0, 0.5581, 2.115e-05, 0.6433, 1.0, 0.5814, 1.0, 0.5814, 0.0, 0.6433, 2.191e-05, 0.9825, 1.0, 0.9136, 1.0, 0.9136, 0.0, 0.9825, 2.436e-05, 0.9085, 1.0, 0.8306, 1.0, 0.8306, 0.0, 0.9085, 2.756e-05, 0.806, 1.0, 0.7475, 1.0, 0.7475, 0.0, 0.806, 2.071e-05, 0.4735, 1.0, 0.4153, 1.0, 0.4153, 0.0, 0.4735, 2.061e-05, 0.5597, 1.0, 0.4983, 1.0, 0.4983, 0.0, 0.5597, 2.17e-05, 0.6433, 1.0, 0.5814, 1.0, 0.5814, 0.0, 0.6433, 2.191e-05, 0.7475, 0.7979, 0.6645, 0.7979, 0.6645, 0.0, 0.7475, 2.939e-05, 0.806, 1.0, 0.7475, 1.0, 0.7475, 0.0, 0.806, 2.071e-05, 0.9085, 1.0, 0.8306, 1.0, 0.8306, 0.0, 0.9085, 2.756e-05, 0.9825, 1.0, 0.9136, 1.0, 0.9136, 0.0, 0.9825, 2.436e-05, 0.4735, 1.0, 0.4153, 1.0, 0.4153, 0.0, 0.4735, 2.061e-05, 0.5597, 1.0, 0.4983, 1.0, 0.4983, 0.0, 0.5597, 2.17e-05, 0.6433, 1.0, 0.5814, 1.0, 0.5814, 0.0, 0.6433, 2.191e-05, 0.806, 1.0, 0.7475, 1.0, 0.7475, 0.0, 0.806, 2.071e-05, 0.9085, 1.0, 0.8306, 1.0, 0.8306, 0.0, 0.9085, 2.756e-05, 0.9825, 1.0, 0.9136, 1.0, 0.9136, 0.0, 0.9825, 2.436e-05, 0.05865, 1.0, 0.0, 1.0, 0.0, 0.0, 0.05865, 2.075e-05, 0.126, 1.0, 0.08306, 1.0, 0.08306, 0.0, 0.126, 1.52e-05, 0.2289, 1.0, 0.1661, 1.0, 0.1661, 0.0, 0.2289, 2.223e-05, 0.3086, 1.0, 0.2492, 1.0, 0.2492, 0.0, 0.3086, 2.103e-05, 0.3983, 1.0, 0.3322, 1.0, 0.3322, 0.0, 0.3983, 2.338e-05, 0.4736, 1.0, 0.4153, 1.0, 0.4153, 0.0, 0.4736, 2.065e-05, 0.5581, 1.0, 0.4983, 1.0, 0.4983, 0.0, 0.5581, 2.115e-05, 0.6433, 1.0, 0.5814, 1.0, 0.5814, 0.0, 0.6433, 2.191e-05, 0.4735, 1.0, 0.4153, 1.0, 0.4153, 0.0, 0.4735, 2.061e-05, 0.5597, 1.0, 0.4983, 1.0, 0.4983, 0.0, 0.5597, 2.17e-05, 0.6433, 1.0, 0.5814, 1.0, 0.5814, 0.0, 0.6433, 2.191e-05, 0.7475, 0.7979, 0.6645, 0.7979, 0.6645, 0.0, 0.7475, 2.939e-05, 0.806, 1.0, 0.7475, 1.0, 0.7475, 0.0, 0.806, 2.071e-05, 0.9085, 1.0, 0.8306, 1.0, 0.8306, 0.0, 0.9085, 2.756e-05, 0.9825, 1.0, 0.9136, 1.0, 0.9136, 0.0, 0.9825, 2.436e-05, 0.4735, 1.0, 0.4153, 1.0, 0.4153, 0.0, 0.4735, 2.061e-05, 0.5597, 1.0, 0.4983, 1.0, 0.4983, 0.0, 0.5597, 2.17e-05, 0.6433, 1.0, 0.5814, 1.0, 0.5814, 0.0, 0.6433, 2.191e-05, 0.806, 1.0, 0.7475, 1.0, 0.7475, 0.0, 0.806, 2.071e-05, 0.9085, 1.0, 0.8306, 1.0, 0.8306, 0.0, 0.9085, 2.756e-05, 0.9825, 1.0, 0.9136, 1.0, 0.9136, 0.0, 0.9825, 2.436e-05, 0.05865, 1.0, 0.0, 1.0, 0.0, 0.0, 0.05865, 2.075e-05, 0.2289, 1.0, 0.1661, 1.0, 0.1661, 0.0, 0.2289, 2.223e-05, 0.3983, 1.0, 0.3322, 1.0, 0.3322, 0.0, 0.3983, 2.338e-05, 0.4736, 1.0, 0.4153, 1.0, 0.4153, 0.0, 0.4736, 2.065e-05, 0.5581, 1.0, 0.4983, 1.0, 0.4983, 0.0, 0.5581, 2.115e-05, 0.6433, 1.0, 0.5814, 1.0, 0.5814, 0.0, 0.6433, 2.191e-05, 0.05865, 1.0, 0.0, 1.0, 0.0, 0.0, 0.05865, 2.075e-05, 0.126, 1.0, 0.08306, 1.0, 0.08306, 0.0, 0.126, 1.52e-05, 0.2289, 1.0, 0.1661, 1.0, 0.1661, 0.0, 0.2289, 2.223e-05, 0.3086, 1.0, 0.2492, 1.0, 0.2492, 0.0, 0.3086, 2.103e-05, 0.3983, 1.0, 0.3322, 1.0, 0.3322, 0.0, 0.3983, 2.338e-05, 0.4736, 1.0, 0.4153, 1.0, 0.4153, 0.0, 0.4736, 2.065e-05, 0.5581, 1.0, 0.4983, 1.0, 0.4983, 0.0, 0.5581, 2.115e-05, 0.6433, 1.0, 0.5814, 1.0, 0.5814, 0.0, 0.6433, 2.191e-05, 0.4735, 1.0, 0.4153, 1.0, 0.4153, 0.0, 0.4735, 2.061e-05, 0.5597, 1.0, 0.4983, 1.0, 0.4983, 0.0, 0.5597, 2.17e-05, 0.6433, 1.0, 0.5814, 1.0, 0.5814, 0.0, 0.6433, 2.191e-05, 0.7475, 0.7979, 0.6645, 0.7979, 0.6645, 0.0, 0.7475, 2.939e-05, 0.806, 1.0, 0.7475, 1.0, 0.7475, 0.0, 0.806, 2.071e-05, 0.9085, 1.0, 0.8306, 1.0, 0.8306, 0.0, 0.9085, 2.756e-05, 0.9825, 1.0, 0.9136, 1.0, 0.9136, 0.0, 0.9825, 2.436e-05, 0.4735, 1.0, 0.4153, 1.0, 0.4153, 0.0, 0.4735, 2.061e-05, 0.5597, 1.0, 0.4983, 1.0, 0.4983, 0.0, 0.5597, 2.17e-05, 0.6433, 1.0, 0.5814, 1.0, 0.5814, 0.0, 0.6433, 2.191e-05, 0.806, 1.0, 0.7475, 1.0, 0.7475, 0.0, 0.806, 2.071e-05, 0.9085, 1.0, 0.8306, 1.0, 0.8306, 0.0, 0.9085, 2.756e-05, 0.9825, 1.0, 0.9136, 1.0, 0.9136, 0.0, 0.9825, 2.436e-05, 0.05865, 1.0, 0.0, 1.0, 0.0, 0.0, 0.05865, 2.075e-05, 0.126, 1.0, 0.08306, 1.0, 0.08306, 0.0, 0.126, 1.52e-05, 0.2289, 1.0, 0.1661, 1.0, 0.1661, 0.0, 0.2289, 2.223e-05, 0.3086, 1.0, 0.2492, 1.0, 0.2492, 0.0, 0.3086, 2.103e-05, 0.3983, 1.0, 0.3322, 1.0, 0.3322, 0.0, 0.3983, 2.338e-05, 0.4736, 1.0, 0.4153, 1.0, 0.4153, 0.0, 0.4736, 2.065e-05, 0.5581, 1.0, 0.4983, 1.0, 0.4983, 0.0, 0.5581, 2.115e-05, 0.6433, 1.0, 0.5814, 1.0, 0.5814, 0.0, 0.6433, 2.191e-05, 0.4735, 1.0, 0.4153, 1.0, 0.4153, 0.0, 0.4735, 2.061e-05, 0.5597, 1.0, 0.4983, 1.0, 0.4983, 0.0, 0.5597, 2.17e-05, 0.6433, 1.0, 0.5814, 1.0, 0.5814, 0.0, 0.6433, 2.191e-05, 0.7475, 0.7979, 0.6645, 0.7979, 0.6645, 0.0, 0.7475, 2.939e-05, 0.806, 1.0, 0.7475, 1.0, 0.7475, 0.0, 0.806, 2.071e-05, 0.9085, 1.0, 0.8306, 1.0, 0.8306, 0.0, 0.9085, 2.756e-05, 0.9825, 1.0, 0.9136, 1.0, 0.9136, 0.0, 0.9825, 2.436e-05, 0.4735, 1.0, 0.4153, 1.0, 0.4153, 0.0, 0.4735, 2.061e-05, 0.5597, 1.0, 0.4983, 1.0, 0.4983, 0.0, 0.5597, 2.17e-05, 0.6433, 1.0, 0.5814, 1.0, 0.5814, 0.0, 0.6433, 2.191e-05, 0.9085, 1.0, 0.8306, 1.0, 0.8306, 0.0, 0.9085, 2.756e-05, 0.05865, 1.0, 0.0, 1.0, 0.0, 0.0, 0.05865, 2.075e-05, 0.2289, 1.0, 0.1661, 1.0, 0.1661, 0.0, 0.2289, 2.223e-05, 0.3983, 1.0, 0.3322, 1.0, 0.3322, 0.0, 0.3983, 2.338e-05, 0.05865, 1.0, 0.0, 1.0, 0.0, 0.0, 0.05865, 2.075e-05, 0.126, 1.0, 0.08306, 1.0, 0.08306, 0.0, 0.126, 1.52e-05, 0.2289, 1.0, 0.1661, 1.0, 0.1661, 0.0, 0.2289, 2.223e-05, 0.3086, 1.0, 0.2492, 1.0, 0.2492, 0.0, 0.3086, 2.103e-05, 0.3983, 1.0, 0.3322, 1.0, 0.3322, 0.0, 0.3983, 2.338e-05, 0.4736, 1.0, 0.4153, 1.0, 0.4153, 0.0, 0.4736, 2.065e-05, 0.5581, 1.0, 0.4983, 1.0, 0.4983, 0.0, 0.5581, 2.115e-05, 0.6433, 1.0, 0.5814, 1.0, 0.5814, 0.0, 0.6433, 2.191e-05, 0.4735, 1.0, 0.4153, 1.0, 0.4153, 0.0, 0.4735, 2.061e-05, 0.5597, 1.0, 0.4983, 1.0, 0.4983, 0.0, 0.5597, 2.17e-05, 0.6433, 1.0, 0.5814, 1.0, 0.5814, 0.0, 0.6433, 2.191e-05, 0.7475, 0.7979, 0.6645, 0.7979, 0.6645, 0.0, 0.7475, 2.939e-05, 0.806, 1.0, 0.7475, 1.0, 0.7475, 0.0, 0.806, 2.071e-05, 0.9085, 1.0, 0.8306, 1.0, 0.8306, 0.0, 0.9085, 2.756e-05, 0.9825, 1.0, 0.9136, 1.0, 0.9136, 0.0, 0.9825, 2.436e-05, 0.4735, 1.0, 0.4153, 1.0, 0.4153, 0.0, 0.4735, 2.061e-05, 0.5597, 1.0, 0.4983, 1.0, 0.4983, 0.0, 0.5597, 2.17e-05, 0.6433, 1.0, 0.5814, 1.0, 0.5814, 0.0, 0.6433, 2.191e-05, 0.806, 1.0, 0.7475, 1.0, 0.7475, 0.0, 0.806, 2.071e-05, 0.9085, 1.0, 0.8306, 1.0, 0.8306, 0.0, 0.9085, 2.756e-05, 0.9825, 1.0, 0.9136, 1.0, 0.9136, 0.0, 0.9825, 2.436e-05, 0.05865, 1.0, 0.0, 1.0, 0.0, 0.0, 0.05865, 2.075e-05, 0.126, 1.0, 0.08306, 1.0, 0.08306, 0.0, 0.126, 1.52e-05, 0.2289, 1.0, 0.1661, 1.0, 0.1661, 0.0, 0.2289, 2.223e-05, 0.3086, 1.0, 0.2492, 1.0, 0.2492, 0.0, 0.3086, 2.103e-05, 0.3983, 1.0, 0.3322, 1.0, 0.3322, 0.0, 0.3983, 2.338e-05, 0.4736, 1.0, 0.4153, 1.0, 0.4153, 0.0, 0.4736, 2.065e-05, 0.5581, 1.0, 0.4983, 1.0, 0.4983, 0.0, 0.5581, 2.115e-05, 0.6433, 1.0, 0.5814, 1.0, 0.5814, 0.0, 0.6433, 2.191e-05, 0.4735, 1.0, 0.4153, 1.0, 0.4153, 0.0, 0.4735, 2.061e-05, 0.5597, 1.0, 0.4983, 1.0, 0.4983, 0.0, 0.5597, 2.17e-05, 0.6433, 1.0, 0.5814, 1.0, 0.5814, 0.0, 0.6433, 2.191e-05, 0.9825, 1.0, 0.9136, 1.0, 0.9136, 0.0, 0.9825, 2.436e-05, 0.4735, 1.0, 0.4153, 1.0, 0.4153, 0.0, 0.4735, 2.061e-05, 0.5597, 1.0, 0.4983, 1.0, 0.4983, 0.0, 0.5597, 2.17e-05, 0.6433, 1.0, 0.5814, 1.0, 0.5814, 0.0, 0.6433, 2.191e-05, 0.05865, 1.0, 0.0, 1.0, 0.0, 0.0, 0.05865, 2.075e-05, 0.2289, 1.0, 0.1661, 1.0, 0.1661, 0.0, 0.2289, 2.223e-05, 0.3983, 1.0, 0.3322, 1.0, 0.3322, 0.0, 0.3983, 2.338e-05, 0.4735, 1.0, 0.4153, 1.0, 0.4153, 0.0, 0.4735, 2.061e-05, 0.5597, 1.0, 0.4983, 1.0, 0.4983, 0.0, 0.5597, 2.17e-05, 0.6433, 1.0, 0.5814, 1.0, 0.5814, 0.0, 0.6433, 2.191e-05, 0.7475, 0.7979, 0.6645, 0.7979, 0.6645, 0.0, 0.7475, 2.939e-05, 0.806, 1.0, 0.7475, 1.0, 0.7475, 0.0, 0.806, 2.071e-05, 0.9085, 1.0, 0.8306, 1.0, 0.8306, 0.0, 0.9085, 2.756e-05, 0.9825, 1.0, 0.9136, 1.0, 0.9136, 0.0, 0.9825, 2.436e-05, 0.05865, 1.0, 0.0, 1.0, 0.0, 0.0, 0.05865, 2.075e-05, 0.2289, 1.0, 0.1661, 1.0, 0.1661, 0.0, 0.2289, 2.223e-05, 0.3983, 1.0, 0.3322, 1.0, 0.3322, 0.0, 0.3983, 2.338e-05, 0.4735, 1.0, 0.4153, 1.0, 0.4153, 0.0, 0.4735, 2.061e-05, 0.5597, 1.0, 0.4983, 1.0, 0.4983, 0.0, 0.5597, 2.17e-05, 0.6433, 1.0, 0.5814, 1.0, 0.5814, 0.0, 0.6433, 2.191e-05, 0.9825, 1.0, 0.9136, 1.0, 0.9136, 0.0, 0.9825, 2.436e-05, 0.126, 1.0, 0.08306, 1.0, 0.08306, 0.0, 0.126, 1.52e-05, 0.3086, 1.0, 0.2492, 1.0, 0.2492, 0.0, 0.3086, 2.103e-05, 0.4736, 1.0, 0.4153, 1.0, 0.4153, 0.0, 0.4736, 2.065e-05, 0.5581, 1.0, 0.4983, 1.0, 0.4983, 0.0, 0.5581, 2.115e-05, 0.6433, 1.0, 0.5814, 1.0, 0.5814, 0.0, 0.6433, 2.191e-05, 0.4735, 1.0, 0.4153, 1.0, 0.4153, 0.0, 0.4735, 2.061e-05, 0.5597, 1.0, 0.4983, 1.0, 0.4983, 0.0, 0.5597, 2.17e-05, 0.6433, 1.0, 0.5814, 1.0, 0.5814, 0.0, 0.6433, 2.191e-05, 0.806, 1.0, 0.7475, 1.0, 0.7475, 0.0, 0.806, 2.071e-05, 0.9085, 1.0, 0.8306, 1.0, 0.8306, 0.0, 0.9085, 2.756e-05, 0.9825, 1.0, 0.9136, 1.0, 0.9136, 0.0, 0.9825, 2.436e-05, 0.126, 1.0, 0.08306, 1.0, 0.08306, 0.0, 0.126, 1.52e-05, 0.3086, 1.0, 0.2492, 1.0, 0.2492, 0.0, 0.3086, 2.103e-05, 0.4736, 1.0, 0.4153, 1.0, 0.4153, 0.0, 0.4736, 2.065e-05, 0.5581, 1.0, 0.4983, 1.0, 0.4983, 0.0, 0.5581, 2.115e-05, 0.6433, 1.0, 0.5814, 1.0, 0.5814, 0.0, 0.6433, 2.191e-05, 0.4735, 1.0, 0.4153, 1.0, 0.4153, 0.0, 0.4735, 2.061e-05, 0.5597, 1.0, 0.4983, 1.0, 0.4983, 0.0, 0.5597, 2.17e-05, 0.6433, 1.0, 0.5814, 1.0, 0.5814, 0.0, 0.6433, 2.191e-05, 0.05865, 1.0, 0.0, 1.0, 0.0, 0.0, 0.05865, 2.075e-05, 0.2289, 1.0, 0.1661, 1.0, 0.1661, 0.0, 0.2289, 2.223e-05, 0.3983, 1.0, 0.3322, 1.0, 0.3322, 0.0, 0.3983, 2.338e-05, 0.4735, 1.0, 0.4153, 1.0, 0.4153, 0.0, 0.4735, 2.061e-05, 0.5597, 1.0, 0.4983, 1.0, 0.4983, 0.0, 0.5597, 2.17e-05, 0.6433, 1.0, 0.5814, 1.0, 0.5814, 0.0, 0.6433, 2.191e-05, 0.7475, 0.7979, 0.6645, 0.7979, 0.6645, 0.0, 0.7475, 2.939e-05, 0.806, 1.0, 0.7475, 1.0, 0.7475, 0.0, 0.806, 2.071e-05, 0.9085, 1.0, 0.8306, 1.0, 0.8306, 0.0, 0.9085, 2.756e-05, 0.9825, 1.0, 0.9136, 1.0, 0.9136, 0.0, 0.9825, 2.436e-05, 0.05865, 1.0, 0.0, 1.0, 0.0, 0.0, 0.05865, 2.075e-05, 0.2289, 1.0, 0.1661, 1.0, 0.1661, 0.0, 0.2289, 2.223e-05, 0.3983, 1.0, 0.3322, 1.0, 0.3322, 0.0, 0.3983, 2.338e-05, 0.4735, 1.0, 0.4153, 1.0, 0.4153, 0.0, 0.4735, 2.061e-05, 0.5597, 1.0, 0.4983, 1.0, 0.4983, 0.0, 0.5597, 2.17e-05, 0.6433, 1.0, 0.5814, 1.0, 0.5814, 0.0, 0.6433, 2.191e-05, 0.9825, 1.0, 0.9136, 1.0, 0.9136, 0.0, 0.9825, 2.436e-05, 0.126, 1.0, 0.08306, 1.0, 0.08306, 0.0, 0.126, 1.52e-05, 0.3086, 1.0, 0.2492, 1.0, 0.2492, 0.0, 0.3086, 2.103e-05, 0.4736, 1.0, 0.4153, 1.0, 0.4153, 0.0, 0.4736, 2.065e-05, 0.5581, 1.0, 0.4983, 1.0, 0.4983, 0.0, 0.5581, 2.115e-05, 0.6433, 1.0, 0.5814, 1.0, 0.5814, 0.0, 0.6433, 2.191e-05, 0.4735, 1.0, 0.4153, 1.0, 0.4153, 0.0, 0.4735, 2.061e-05, 0.5597, 1.0, 0.4983, 1.0, 0.4983, 0.0, 0.5597, 2.17e-05, 0.6433, 1.0, 0.5814, 1.0, 0.5814, 0.0, 0.6433, 2.191e-05, 0.806, 1.0, 0.7475, 1.0, 0.7475, 0.0, 0.806, 2.071e-05, 0.9085, 1.0, 0.8306, 1.0, 0.8306, 0.0, 0.9085, 2.756e-05, 0.9825, 1.0, 0.9136, 1.0, 0.9136, 0.0, 0.9825, 2.436e-05, 0.126, 1.0, 0.08306, 1.0, 0.08306, 0.0, 0.126, 1.52e-05, 0.3086, 1.0, 0.2492, 1.0, 0.2492, 0.0, 0.3086, 2.103e-05, 0.4736, 1.0, 0.4153, 1.0, 0.4153, 0.0, 0.4736, 2.065e-05, 0.5581, 1.0, 0.4983, 1.0, 0.4983, 0.0, 0.5581, 2.115e-05, 0.6433, 1.0, 0.5814, 1.0, 0.5814, 0.0, 0.6433, 2.191e-05, 0.4735, 1.0, 0.4153, 1.0, 0.4153, 0.0, 0.4735, 2.061e-05, 0.5597, 1.0, 0.4983, 1.0, 0.4983, 0.0, 0.5597, 2.17e-05, 0.6433, 1.0, 0.5814, 1.0, 0.5814, 0.0, 0.6433, 2.191e-05, 0.05865, 1.0, 0.0, 1.0, 0.0, 0.0, 0.05865, 2.075e-05, 0.2289, 1.0, 0.1661, 1.0, 0.1661, 0.0, 0.2289, 2.223e-05, 0.3983, 1.0, 0.3322, 1.0, 0.3322, 0.0, 0.3983, 2.338e-05, 0.4735, 1.0, 0.4153, 1.0, 0.4153, 0.0, 0.4735, 2.061e-05, 0.5597, 1.0, 0.4983, 1.0, 0.4983, 0.0, 0.5597, 2.17e-05, 0.6433, 1.0, 0.5814, 1.0, 0.5814, 0.0, 0.6433, 2.191e-05, 0.7475, 0.7979, 0.6645, 0.7979, 0.6645, 0.0, 0.7475, 2.939e-05, 0.806, 1.0, 0.7475, 1.0, 0.7475, 0.0, 0.806, 2.071e-05, 0.9085, 1.0, 0.8306, 1.0, 0.8306, 0.0, 0.9085, 2.756e-05, 0.9825, 1.0, 0.9136, 1.0, 0.9136, 0.0, 0.9825, 2.436e-05, 0.05865, 1.0, 0.0, 1.0, 0.0, 0.0, 0.05865, 2.075e-05, 0.2289, 1.0, 0.1661, 1.0, 0.1661, 0.0, 0.2289, 2.223e-05, 0.3983, 1.0, 0.3322, 1.0, 0.3322, 0.0, 0.3983, 2.338e-05, 0.4735, 1.0, 0.4153, 1.0, 0.4153, 0.0, 0.4735, 2.061e-05, 0.5597, 1.0, 0.4983, 1.0, 0.4983, 0.0, 0.5597, 2.17e-05, 0.6433, 1.0, 0.5814, 1.0, 0.5814, 0.0, 0.6433, 2.191e-05, 0.9825, 1.0, 0.9136, 1.0, 0.9136, 0.0, 0.9825, 2.436e-05, 0.126, 1.0, 0.08306, 1.0, 0.08306, 0.0, 0.126, 1.52e-05, 0.3086, 1.0, 0.2492, 1.0, 0.2492, 0.0, 0.3086, 2.103e-05, 0.4736, 1.0, 0.4153, 1.0, 0.4153, 0.0, 0.4736, 2.065e-05, 0.5581, 1.0, 0.4983, 1.0, 0.4983, 0.0, 0.5581, 2.115e-05, 0.6433, 1.0, 0.5814, 1.0, 0.5814, 0.0, 0.6433, 2.191e-05, 0.4735, 1.0, 0.4153, 1.0, 0.4153, 0.0, 0.4735, 2.061e-05, 0.5597, 1.0, 0.4983, 1.0, 0.4983, 0.0, 0.5597, 2.17e-05, 0.6433, 1.0, 0.5814, 1.0, 0.5814, 0.0, 0.6433, 2.191e-05, 0.806, 1.0, 0.7475, 1.0, 0.7475, 0.0, 0.806, 2.071e-05, 0.9085, 1.0, 0.8306, 1.0, 0.8306, 0.0, 0.9085, 2.756e-05, 0.9825, 1.0, 0.9136, 1.0, 0.9136, 0.0, 0.9825, 2.436e-05, 0.126, 1.0, 0.08306, 1.0, 0.08306, 0.0, 0.126, 1.52e-05, 0.3086, 1.0, 0.2492, 1.0, 0.2492, 0.0, 0.3086, 2.103e-05, 0.4736, 1.0, 0.4153, 1.0, 0.4153, 0.0, 0.4736, 2.065e-05, 0.5581, 1.0, 0.4983, 1.0, 0.4983, 0.0, 0.5581, 2.115e-05, 0.6433, 1.0, 0.5814, 1.0, 0.5814, 0.0, 0.6433, 2.191e-05, 0.4735, 1.0, 0.4153, 1.0, 0.4153, 0.0, 0.4735, 2.061e-05, 0.5597, 1.0, 0.4983, 1.0, 0.4983, 0.0, 0.5597, 2.17e-05, 0.6433, 1.0, 0.5814, 1.0, 0.5814, 0.0, 0.6433, 2.191e-05, 0.05865, 1.0, 0.0, 1.0, 0.0, 0.0, 0.05865, 2.075e-05, 0.2289, 1.0, 0.1661, 1.0, 0.1661, 0.0, 0.2289, 2.223e-05, 0.3983, 1.0, 0.3322, 1.0, 0.3322, 0.0, 0.3983, 2.338e-05, 0.4735, 1.0, 0.4153, 1.0, 0.4153, 0.0, 0.4735, 2.061e-05, 0.5597, 1.0, 0.4983, 1.0, 0.4983, 0.0, 0.5597, 2.17e-05, 0.6433, 1.0, 0.5814, 1.0, 0.5814, 0.0, 0.6433, 2.191e-05, 0.7475, 0.7979, 0.6645, 0.7979, 0.6645, 0.0, 0.7475, 2.939e-05, 0.806, 1.0, 0.7475, 1.0, 0.7475, 0.0, 0.806, 2.071e-05, 0.9085, 1.0, 0.8306, 1.0, 0.8306, 0.0, 0.9085, 2.756e-05, 0.9825, 1.0, 0.9136, 1.0, 0.9136, 0.0, 0.9825, 2.436e-05, 0.05865, 1.0, 0.0, 1.0, 0.0, 0.0, 0.05865, 2.075e-05, 0.2289, 1.0, 0.1661, 1.0, 0.1661, 0.0, 0.2289, 2.223e-05, 0.3983, 1.0, 0.3322, 1.0, 0.3322, 0.0, 0.3983, 2.338e-05, 0.4735, 1.0, 0.4153, 1.0, 0.4153, 0.0, 0.4735, 2.061e-05, 0.5597, 1.0, 0.4983, 1.0, 0.4983, 0.0, 0.5597, 2.17e-05, 0.6433, 1.0, 0.5814, 1.0, 0.5814, 0.0, 0.6433, 2.191e-05, 0.9825, 1.0, 0.9136, 1.0, 0.9136, 0.0, 0.9825, 2.436e-05, 0.9825, 1.0, 0.9136, 1.0, 0.9136, 0.0, 0.9825, 2.436e-05, 0.05865, 1.0, 0.0, 1.0, 0.0, 0.0, 0.05865, 2.075e-05, 0.3983, 1.0, 0.3322, 1.0, 0.3322, 0.0, 0.3983, 2.338e-05, 0.5581, 1.0, 0.4983, 1.0, 0.4983, 0.0, 0.5581, 2.115e-05, 0.6433, 1.0, 0.5814, 1.0, 0.5814, 0.0, 0.6433, 2.191e-05, 0.05865, 1.0, 0.0, 1.0, 0.0, 0.0, 0.05865, 2.075e-05, 0.3983, 1.0, 0.3322, 1.0, 0.3322, 0.0, 0.3983, 2.338e-05])
me_plane_014.materials.append(mat_font_test_mixed_msdf)
me_plane_014.use_remesh_preserve_volume = False
me_plane_014.use_remesh_preserve_attributes = False
me_plane_014.use_mirror_vertex_groups = False
me_plane_014.update()
arm_armature = bpy.data.armatures.new('Armature')  # bones are not reproduced

# ---- objects
ob_light = bpy.data.objects.new('Light', light_light)
ob_camera = bpy.data.objects.new('Camera', cam_camera)
ob_armature = bpy.data.objects.new('Armature', arm_armature)
ob_plane_002 = bpy.data.objects.new('Plane.002', me_plane_013)
ob_plane_003 = bpy.data.objects.new('Plane.003', me_plane_014)

# ---- transforms, parenting, visibility, modifiers, constraints
ob_light.location = (4.076, 1.005, 5.904)
ob_light.rotation_euler = (0.6503, 0.05522, 1.866)
ob_light.lock_rotations_4d = False
ob_light.empty_display_type = 'ARROWS'
ob_light.color = (0.0, 0.0, 0.0, 0.0)
ob_light.lineart.crease_threshold = 0.0
ob_camera.location = (0.0, 0.0, 10.0)
ob_camera.lock_rotations_4d = False
ob_camera.empty_display_type = 'ARROWS'
ob_camera.color = (0.0, 0.0, 0.0, 0.0)
ob_camera.display_type = 'WIRE'
ob_camera.lineart.crease_threshold = 0.0
ob_armature.location = (0.0, 0.0, 0.0)
ob_armature.lineart.crease_threshold = 0.0
ob_plane_002.location = (0.0, 9.498, 0.0)
ob_plane_002.lineart.crease_threshold = 0.0
_vg = ob_plane_002.vertex_groups.new(name='Bone')
_vg = ob_plane_002.vertex_groups.new(name='Bone.001')
_vg = ob_plane_002.vertex_groups.new(name='Bone.002')
_vg.add([0, 1, 2, 3, 4, 5, 6, 7, 8, 9, 10, 11], 1.0, 'REPLACE')
_m = ob_plane_002.modifiers.new('Armature', 'ARMATURE')
_m.object = ob_armature
ob_plane_003.location = (0.0, 0.0, 0.0)
ob_plane_003.lineart.crease_threshold = 0.0
_vg = ob_plane_003.vertex_groups.new(name='Bone')
_vg.add([0, 1, 2, 3, 4, 5, 6, 7, 8, 9, 10, 11, 12, 13, 14, 15, 16, 17, 18, 19, 20, 21, 22, 23, 24, 25, 26, 27, 28, 29, 30, 31, 44, 45, 46, 47, 48, 49, 50, 51, 52, 53, 54, 55, 56, 57, 58, 59, 60, 61, 62, 63, 64, 65, 66, 67, 68, 69, 70, 71, 72, 73, 74, 75, 76, 77, 78, 79, 80, 81, 82, 83, 84, 85, 86, 87, 88, 89, 90, 91, 92, 93, 94, 95, 96, 97, 98, 99, 100, 101, 102, 103, 104, 105, 106, 107, 108, 109, 110, 111, 112, 113, 114, 115, 116, 117, 118, 119, 120, 121, 122, 123, 124, 125, 126, 127, 128, 129, 130, 131, 132, 133, 134, 135, 136, 137, 138, 139, 140, 141, 142, 143, 144, 145, 146, 147, 148, 149, 150, 151, 152, 153, 154, 155, 156, 157, 158, 159, 160, 161, 162, 163, 164, 165, 166, 167, 168, 169, 170, 171, 172, 173, 174, 175, 176, 177, 178, 179, 180, 181, 182, 183, 184, 185, 186, 187, 188, 189, 190, 191, 192, 193, 194, 195, 196, 197, 198, 199, 200, 201, 202, 203, 204, 205, 206, 207, 208, 209, 210, 211, 212, 213, 214, 215, 216, 217, 218, 219, 220, 221, 222, 223, 224, 225, 226, 227, 228, 229, 230, 231, 232, 233, 234, 235, 236, 237, 238, 239, 240, 241, 242, 243, 244, 245, 246, 247, 248, 249, 250, 251, 252, 253, 254, 255, 256, 257, 258, 259, 260, 261, 262, 263, 264, 265, 266, 267, 268, 269, 270, 271, 272, 273, 274, 275, 276, 277, 278, 279, 280, 281, 282, 283, 284, 285, 286, 287, 288, 289, 290, 291, 292, 293, 294, 295, 296, 297, 298, 299, 300, 301, 302, 303, 304, 305, 306, 307, 308, 309, 310, 311, 312, 313, 314, 315, 316, 317, 318, 319, 320, 321, 322, 323, 324, 325, 326, 327, 328, 329, 330, 331, 332, 333, 334, 335, 336, 337, 338, 339, 340, 341, 342, 343, 344, 345, 346, 347, 348, 349, 350, 351, 352, 353, 354, 355, 356, 357, 358, 359, 364, 365, 366, 367, 368, 369, 370, 371, 372, 373, 374, 375, 376, 377, 378, 379, 380, 381, 382, 383, 384, 385, 386, 387, 388, 389, 390, 391, 392, 393, 394, 395, 396, 397, 398, 399, 400, 401, 402, 403, 404, 405, 406, 407, 408, 409, 410, 411, 412, 413, 414, 415, 416, 417, 418, 419, 420, 421, 422, 423, 424, 425, 426, 427, 428, 429, 430, 431, 432, 433, 434, 435, 436, 437, 438, 439, 440, 441, 442, 443, 444, 445, 446, 447, 448, 449, 450, 451, 452, 453, 454, 455, 456, 457, 458, 459, 460, 461, 462, 463, 464, 465, 466, 467, 468, 469, 470, 471, 472, 473, 474, 475, 476, 477, 478, 479, 480, 481, 482, 483, 484, 485, 486, 487, 488, 489, 490, 491, 492, 493, 494, 495, 496, 497, 498, 499, 500, 501, 502, 503, 504, 505, 506, 507, 508, 509, 510, 511, 512, 513, 514, 515, 516, 517, 518, 519, 520, 521, 522, 523, 524, 525, 526, 527, 528, 529, 530, 531, 532, 533, 534, 535, 536, 537, 538, 539, 540, 541, 542, 543, 544, 545, 546, 547, 548, 549, 550, 551, 552, 553, 554, 555, 556, 557, 558, 559, 560, 561, 562, 563, 564, 565, 566, 567, 568, 569, 570, 571, 572, 573, 574, 575, 576, 577, 578, 579, 580, 581, 582, 583, 584, 585, 586, 587, 588, 589, 590, 591, 592, 593, 594, 595, 596, 597, 598, 599, 600, 601, 602, 603, 604, 605, 606, 607, 608, 609, 610, 611, 612, 613, 614, 615, 616, 617, 618, 619, 620, 621, 622, 623, 624, 625, 626, 627, 628, 629, 630, 631, 632, 633, 634, 635, 636, 637, 638, 639, 640, 641, 642, 643, 644, 645, 646, 647, 648, 649, 650, 651, 652, 653, 654, 655, 656, 657, 658, 659, 660, 661, 662, 663, 664, 665, 666, 667, 668, 669, 670, 671, 672, 673, 674, 675, 676, 677, 678, 679, 680, 681, 682, 683, 684, 685, 686, 687, 688, 689, 690, 691, 692, 693, 694, 695, 696, 697, 698, 699, 700, 701, 702, 703, 704, 705, 706, 707, 708, 709, 710, 711, 712, 713, 714, 715, 716, 717, 718, 719, 720, 721, 722, 723, 724, 725, 726, 727, 728, 729, 730, 731, 732, 733, 734, 735, 736, 737, 738, 739, 740, 741, 742, 743, 744, 745, 746, 747, 748, 749, 750, 751, 752, 753, 754, 755, 756, 757, 758, 759, 760, 761, 762, 763, 764, 765, 766, 767, 768, 769, 770, 771, 772, 773, 774, 775, 776, 777, 778, 779, 780, 781, 782, 783, 784, 785, 786, 787, 788, 789, 790, 791, 792, 793, 794, 795, 796, 797, 798, 799, 800, 801, 802, 803, 804, 805, 806, 807, 808, 809, 810, 811, 812, 813, 814, 815, 816, 817, 818, 819, 820, 821, 822, 823, 824, 825, 826, 827, 828, 829, 830, 831, 832, 833, 834, 835, 836, 837, 838, 839, 840, 841, 842, 843, 844, 845, 846, 847, 848, 849, 850, 851, 852, 853, 854, 855, 856, 857, 858, 859, 860, 861, 862, 863, 864, 865, 866, 867, 868, 869, 870, 871, 872, 873, 874, 875, 876, 877, 878, 879, 880, 881, 882, 883, 884, 885, 886, 887, 888, 889, 890, 891, 892, 893, 894, 895, 896, 897, 898, 899, 900, 901, 902, 903, 904, 905, 906, 907, 908, 909, 910, 911, 912, 913, 914, 915, 916, 917, 918, 919, 920, 921, 922, 923, 924, 925, 926, 927, 928, 929, 930, 931, 932, 933, 934, 935, 936, 937, 938, 939, 940, 941, 942, 943, 944, 945, 946, 947, 948, 949, 950, 951, 952, 953, 954, 955, 956, 957, 958, 959, 960, 961, 962, 963, 964, 965, 966, 967, 968, 969, 970, 971, 972, 973, 974, 975, 976, 977, 978, 979, 980, 981, 982, 983, 984, 985, 986, 987, 988, 989, 990, 991, 992, 993, 994, 995, 996, 997, 998, 999, 1000, 1001, 1002, 1003, 1004, 1005, 1006, 1007, 1008, 1009, 1010, 1011, 1012, 1013, 1014, 1015, 1016, 1017, 1018, 1019, 1020, 1021, 1022, 1023, 1024, 1025, 1026, 1027, 1028, 1029, 1030, 1031, 1032, 1033, 1034, 1035, 1036, 1037, 1038, 1039, 1040, 1041, 1042, 1043, 1044, 1045, 1046, 1047], 1.0, 'REPLACE')
_vg = ob_plane_003.vertex_groups.new(name='Bone.001')
_vg.add([360, 361, 362, 363], 1.0, 'REPLACE')
_vg = ob_plane_003.vertex_groups.new(name='Bone.002')
_vg.add([32, 33, 34, 35, 36, 37, 38, 39, 40, 41, 42, 43], 1.0, 'REPLACE')
_m = ob_plane_003.modifiers.new('Armature', 'ARMATURE')
_m.object = ob_armature

# ---- collection membership
col_collection.objects.link(ob_light)
col_collection.objects.link(ob_camera)
col_collection.objects.link(ob_armature)
col_collection.objects.link(ob_plane_002)
col_collection.objects.link(ob_plane_003)

# ---- scene / render settings (as saved in the file)
scene.camera = ob_camera
scene.frame_start = 1; scene.frame_end = 200; scene.frame_set(3)
scene.render.engine = 'BLENDER_EEVEE_NEXT'
scene.cycles.use_denoising = False
scene.cycles.samples = 128
scene.cycles.sampling_pattern = 'TABULATED_SOBOL'
scene.cycles.use_adaptive_sampling = False
scene.cycles.use_light_tree = False
scene.view_settings.view_transform = 'Filmic'
scene.unit_settings.scale_length = 0.01
bpy.context.view_layer.update()
